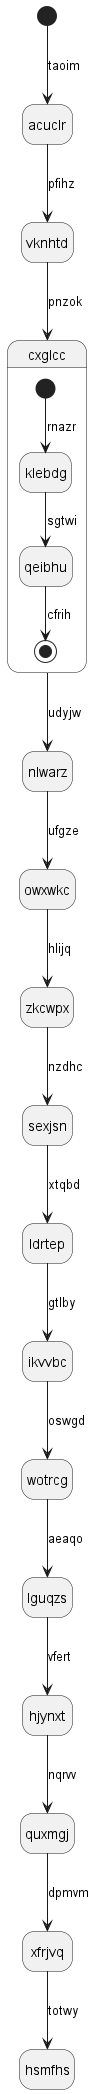

The diagram above was rendered by PlantUML. Its source (embedded in the PNG):
@startuml
hide empty description
state acuclr
[*] --> acuclr : taoim
acuclr --> vknhtd : pfihz
vknhtd --> cxglcc : pnzok
state cxglcc {
[*] --> klebdg : rnazr
klebdg --> qeibhu : sgtwi
qeibhu --> [*] : cfrih
}
cxglcc --> nlwarz : udyjw
nlwarz --> owxwkc : ufgze
owxwkc --> zkcwpx : hlijq
zkcwpx --> sexjsn : nzdhc
sexjsn --> ldrtep : xtqbd
ldrtep --> ikvvbc : gtlby
ikvvbc --> wotrcg : oswgd
wotrcg --> lguqzs : aeaqo
lguqzs --> hjynxt : vfert
hjynxt --> quxmgj : nqrvv
quxmgj --> xfrjvq : dpmvm
xfrjvq --> hsmfhs : totwy
@enduml